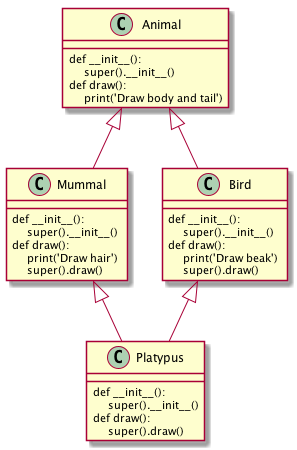

The diagram above was rendered by PlantUML. Its source (embedded in the PNG):
@startuml
class Animal {
def __init__(): \n     super().__init__()
def draw(): \n     print('Draw body and tail')
}
class Mummal {
def __init__(): \n     super().__init__()
def draw(): \n     print('Draw hair') \n     super().draw()
}
class Bird {
def __init__(): \n     super().__init__()
def draw(): \n     print('Draw beak') \n     super().draw()
}
class Platypus {
def __init__(): \n     super().__init__()
def draw(): \n     super().draw()
}
Animal <|-- Mummal
Animal <|-- Bird
Bird <|-- Platypus
Mummal <|-- Platypus

@enduml